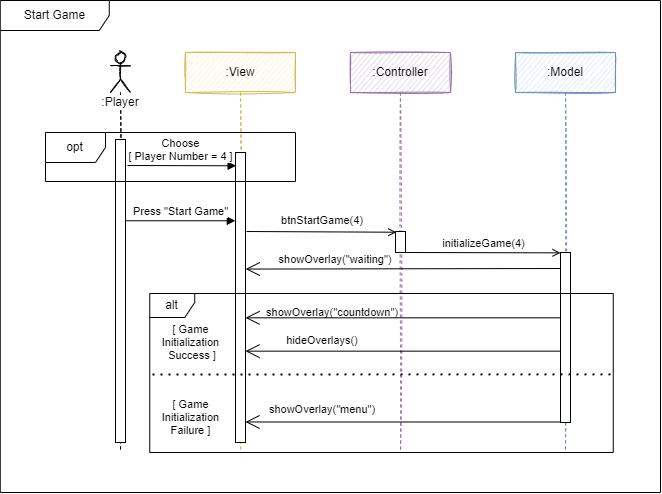

The diagram above was exported from draw.io. Its source (the exported page's mxGraphModel, read from the mxfile embedded in the PNG):
<mxGraphModel dx="3412" dy="1385" grid="1" gridSize="10" guides="1" tooltips="1" connect="1" arrows="1" fold="1" page="1" pageScale="1" pageWidth="827" pageHeight="1169" math="0" shadow="0">
  <root>
    <mxCell id="0" />
    <mxCell id="1" parent="0" />
    <mxCell id="2" value=":Controller" style="shape=umlLifeline;perimeter=lifelinePerimeter;whiteSpace=wrap;html=1;container=1;collapsible=0;recursiveResize=0;outlineConnect=0;fillColor=#e1d5e7;strokeColor=#9673a6;sketch=1;" vertex="1" parent="1">
      <mxGeometry x="-430" y="880" width="100" height="400" as="geometry" />
    </mxCell>
    <mxCell id="3" value="" style="html=1;points=[];perimeter=orthogonalPerimeter;fontSize=12;sketch=0;" vertex="1" parent="2">
      <mxGeometry x="45" y="179" width="10" height="21" as="geometry" />
    </mxCell>
    <mxCell id="4" value=":View" style="shape=umlLifeline;perimeter=lifelinePerimeter;whiteSpace=wrap;html=1;container=1;collapsible=0;recursiveResize=0;outlineConnect=0;fillColor=#fff2cc;strokeColor=#d6b656;sketch=1;" vertex="1" parent="1">
      <mxGeometry x="-595" y="880" width="110" height="400" as="geometry" />
    </mxCell>
    <mxCell id="5" value="" style="html=1;verticalAlign=bottom;endArrow=open;rounded=0;endFill=0;sketch=0;entryX=-0.024;entryY=0.189;entryDx=0;entryDy=0;entryPerimeter=0;" edge="1" parent="4">
      <mxGeometry x="0.0033" width="80" relative="1" as="geometry">
        <mxPoint x="61" y="179" as="sourcePoint" />
        <mxPoint x="210.76" y="179.72500000000014" as="targetPoint" />
        <mxPoint as="offset" />
      </mxGeometry>
    </mxCell>
    <mxCell id="6" value="" style="html=1;points=[];perimeter=orthogonalPerimeter;sketch=0;" vertex="1" parent="4">
      <mxGeometry x="50" y="100" width="10" height="290" as="geometry" />
    </mxCell>
    <mxCell id="7" value=":Model" style="shape=umlLifeline;perimeter=lifelinePerimeter;whiteSpace=wrap;html=1;container=1;collapsible=0;recursiveResize=0;outlineConnect=0;fillColor=#dae8fc;strokeColor=#6c8ebf;sketch=1;" vertex="1" parent="1">
      <mxGeometry x="-265" y="880" width="100" height="400" as="geometry" />
    </mxCell>
    <mxCell id="8" value="" style="html=1;points=[];perimeter=orthogonalPerimeter;fontSize=12;sketch=0;" vertex="1" parent="7">
      <mxGeometry x="45" y="200" width="10" height="170" as="geometry" />
    </mxCell>
    <mxCell id="9" value="initializeGame(4)" style="html=1;verticalAlign=bottom;endArrow=open;rounded=0;endFill=0;sketch=0;entryX=0;entryY=0.044;entryDx=0;entryDy=0;entryPerimeter=0;" edge="1" parent="7">
      <mxGeometry width="80" relative="1" as="geometry">
        <mxPoint x="-110" y="200" as="sourcePoint" />
        <mxPoint x="45" y="200.3599999999999" as="targetPoint" />
      </mxGeometry>
    </mxCell>
    <mxCell id="10" value="&lt;span style=&quot;background-color: rgb(255, 255, 255);&quot;&gt;:Player&lt;/span&gt;" style="shape=umlLifeline;participant=umlActor;perimeter=lifelinePerimeter;whiteSpace=wrap;html=1;container=1;collapsible=0;recursiveResize=0;verticalAlign=top;spacingTop=36;outlineConnect=0;sketch=1;" vertex="1" parent="1">
      <mxGeometry x="-670" y="880" width="20" height="400" as="geometry" />
    </mxCell>
    <mxCell id="11" value="" style="html=1;points=[];perimeter=orthogonalPerimeter;fontSize=12;sketch=0;" vertex="1" parent="10">
      <mxGeometry x="5" y="87" width="10" height="303" as="geometry" />
    </mxCell>
    <mxCell id="12" value="Press &quot;Start Game&quot;" style="html=1;verticalAlign=bottom;endArrow=block;rounded=0;sketch=0;entryX=-0.02;entryY=0.042;entryDx=0;entryDy=0;entryPerimeter=0;" edge="1" parent="1">
      <mxGeometry width="80" relative="1" as="geometry">
        <mxPoint x="-655" y="1048.2600000000002" as="sourcePoint" />
        <mxPoint x="-545.1999999999998" y="1048.2600000000002" as="targetPoint" />
      </mxGeometry>
    </mxCell>
    <mxCell id="13" value="" style="endArrow=open;endFill=1;endSize=12;html=1;rounded=0;sketch=0;entryX=1.019;entryY=0.066;entryDx=0;entryDy=0;entryPerimeter=0;" edge="1" parent="1">
      <mxGeometry width="160" relative="1" as="geometry">
        <mxPoint x="-220" y="1096" as="sourcePoint" />
        <mxPoint x="-534.81" y="1096.56" as="targetPoint" />
      </mxGeometry>
    </mxCell>
    <mxCell id="14" value="&lt;div style=&quot;text-align: left; font-size: 11px;&quot;&gt;&lt;span style=&quot;background-color: initial; font-size: 11px;&quot;&gt;showOverlay(&quot;waiting&quot;)&lt;/span&gt;&lt;/div&gt;" style="text;html=1;strokeColor=none;fillColor=none;align=center;verticalAlign=middle;whiteSpace=wrap;rounded=0;fontSize=11;sketch=0;" vertex="1" parent="1">
      <mxGeometry x="-490" y="1072" width="90" height="30" as="geometry" />
    </mxCell>
    <mxCell id="15" value="&lt;div style=&quot;text-align: left; font-size: 11px;&quot;&gt;&lt;span style=&quot;background-color: initial; font-size: 11px;&quot;&gt;hideOverlays()&lt;/span&gt;&lt;/div&gt;" style="text;html=1;strokeColor=none;fillColor=none;align=center;verticalAlign=middle;whiteSpace=wrap;rounded=0;fontSize=11;sketch=0;" vertex="1" parent="1">
      <mxGeometry x="-503" y="1152.5" width="90" height="30" as="geometry" />
    </mxCell>
    <mxCell id="16" value="Choose &lt;br&gt;[ Player Number = 4 ]" style="html=1;verticalAlign=bottom;endArrow=block;rounded=0;sketch=0;entryX=-0.041;entryY=0.781;entryDx=0;entryDy=0;entryPerimeter=0;" edge="1" parent="1">
      <mxGeometry x="-0.0238" width="80" relative="1" as="geometry">
        <mxPoint x="-653" y="993" as="sourcePoint" />
        <mxPoint x="-544.4099999999999" y="993.277" as="targetPoint" />
        <Array as="points" />
        <mxPoint as="offset" />
      </mxGeometry>
    </mxCell>
    <mxCell id="17" value="" style="endArrow=open;endFill=1;endSize=12;html=1;rounded=0;sketch=0;exitX=-0.033;exitY=0.437;exitDx=0;exitDy=0;exitPerimeter=0;" edge="1" parent="1">
      <mxGeometry width="160" relative="1" as="geometry">
        <mxPoint x="-220.32999999999993" y="1178.6599999999999" as="sourcePoint" />
        <mxPoint x="-535" y="1178.6599999999999" as="targetPoint" />
      </mxGeometry>
    </mxCell>
    <mxCell id="18" value="&lt;div style=&quot;text-align: left; font-size: 11px;&quot;&gt;&lt;span style=&quot;background-color: initial; font-size: 11px;&quot;&gt;btnStartGame(4)&lt;/span&gt;&lt;/div&gt;" style="text;html=1;strokeColor=none;fillColor=none;align=center;verticalAlign=middle;whiteSpace=wrap;rounded=0;fontSize=11;sketch=0;" vertex="1" parent="1">
      <mxGeometry x="-503" y="1033" width="90" height="30" as="geometry" />
    </mxCell>
    <mxCell id="19" value="[ Game &lt;br&gt;Initialization&lt;br&gt;&amp;nbsp;Success ]" style="text;html=1;strokeColor=none;fillColor=none;align=center;verticalAlign=middle;whiteSpace=wrap;rounded=0;fontSize=11;sketch=0;" vertex="1" parent="1">
      <mxGeometry x="-642.5" y="1142" width="105" height="55" as="geometry" />
    </mxCell>
    <mxCell id="20" value="[ Game &lt;br&gt;Initialization &lt;br&gt;Failure ]" style="text;html=1;strokeColor=none;fillColor=none;align=center;verticalAlign=middle;whiteSpace=wrap;rounded=0;fontSize=11;sketch=0;" vertex="1" parent="1">
      <mxGeometry x="-642.5" y="1230" width="105" height="30" as="geometry" />
    </mxCell>
    <mxCell id="21" value="" style="endArrow=none;dashed=1;html=1;dashPattern=1 3;strokeWidth=2;rounded=0;fontSize=11;entryX=-0.005;entryY=0.377;entryDx=0;entryDy=0;entryPerimeter=0;exitX=0.994;exitY=0.376;exitDx=0;exitDy=0;exitPerimeter=0;sketch=0;" edge="1" parent="1">
      <mxGeometry width="50" height="50" relative="1" as="geometry">
        <mxPoint x="-170.03099999999995" y="1201.824" as="sourcePoint" />
        <mxPoint x="-633.0675000000001" y="1202.0230000000001" as="targetPoint" />
      </mxGeometry>
    </mxCell>
    <mxCell id="22" value="&lt;span style=&quot;color: rgba(0, 0, 0, 0); font-family: monospace; font-size: 0px; text-align: start; background-color: rgb(248, 249, 250);&quot;&gt;%3CmxGraphModel%3E%3Croot%3E%3CmxCell%20id%3D%220%22%2F%3E%3CmxCell%20id%3D%221%22%20parent%3D%220%22%2F%3E%3CmxCell%20id%3D%222%22%20value%3D%22alt%22%20style%3D%22shape%3DumlFrame%3BwhiteSpace%3Dwrap%3Bhtml%3D1%3Bwidth%3D45%3Bheight%3D24%3B%22%20vertex%3D%221%22%20parent%3D%221%22%3E%3CmxGeometry%20x%3D%22-630.75%22%20y%3D%221121%22%20width%3D%22463.5%22%20height%3D%22159%22%20as%3D%22geometry%22%2F%3E%3C%2FmxCell%3E%3CmxCell%20id%3D%223%22%20value%3D%22%3AController%22%20style%3D%22shape%3DumlLifeline%3Bperimeter%3DlifelinePerimeter%3BwhiteSpace%3Dwrap%3Bhtml%3D1%3Bcontainer%3D1%3Bcollapsible%3D0%3BrecursiveResize%3D0%3BoutlineConnect%3D0%3BfillColor%3D%23e1d5e7%3BstrokeColor%3D%239673a6%3Bsketch%3D1%3B%22%20vertex%3D%221%22%20parent%3D%221%22%3E%3CmxGeometry%20x%3D%22-430%22%20y%3D%22880%22%20width%3D%22100%22%20height%3D%22300%22%20as%3D%22geometry%22%2F%3E%3C%2FmxCell%3E%3CmxCell%20id%3D%224%22%20value%3D%22%22%20style%3D%22html%3D1%3Bpoints%3D%5B%5D%3Bperimeter%3DorthogonalPerimeter%3BfontSize%3D12%3B%22%20vertex%3D%221%22%20parent%3D%223%22%3E%3CmxGeometry%20x%3D%2245%22%20y%3D%22175%22%20width%3D%2210%22%20height%3D%2225%22%20as%3D%22geometry%22%2F%3E%3C%2FmxCell%3E%3CmxCell%20id%3D%225%22%20value%3D%22%3AModel%22%20style%3D%22shape%3DumlLifeline%3Bperimeter%3DlifelinePerimeter%3BwhiteSpace%3Dwrap%3Bhtml%3D1%3Bcontainer%3D1%3Bcollapsible%3D0%3BrecursiveResize%3D0%3BoutlineConnect%3D0%3BfillColor%3D%23dae8fc%3BstrokeColor%3D%236c8ebf%3Bsketch%3D1%3B%22%20vertex%3D%221%22%20parent%3D%221%22%3E%3CmxGeometry%20x%3D%22-265%22%20y%3D%22880%22%20width%3D%22100%22%20height%3D%22370%22%20as%3D%22geometry%22%2F%3E%3C%2FmxCell%3E%3CmxCell%20id%3D%226%22%20value%3D%22%22%20style%3D%22html%3D1%3Bpoints%3D%5B%5D%3Bperimeter%3DorthogonalPerimeter%3BfontSize%3D12%3B%22%20vertex%3D%221%22%20parent%3D%225%22%3E%3CmxGeometry%20x%3D%2245%22%20y%3D%22190%22%20width%3D%2210%22%20height%3D%22180%22%20as%3D%22geometry%22%2F%3E%3C%2FmxCell%3E%3CmxCell%20id%3D%227%22%20value%3D%22initializeGame(4)%22%20style%3D%22html%3D1%3BverticalAlign%3Dbottom%3BendArrow%3Dopen%3Brounded%3D0%3BendFill%3D0%3B%22%20edge%3D%221%22%20parent%3D%225%22%3E%3CmxGeometry%20width%3D%2280%22%20relative%3D%221%22%20as%3D%22geometry%22%3E%3CmxPoint%20x%3D%22-110%22%20y%3D%22198%22%20as%3D%22sourcePoint%22%2F%3E%3CmxPoint%20x%3D%2235%22%20y%3D%22198%22%20as%3D%22targetPoint%22%2F%3E%3C%2FmxGeometry%3E%3C%2FmxCell%3E%3CmxCell%20id%3D%228%22%20value%3D%22%3AView%22%20style%3D%22shape%3DumlLifeline%3Bperimeter%3DlifelinePerimeter%3BwhiteSpace%3Dwrap%3Bhtml%3D1%3Bcontainer%3D1%3Bcollapsible%3D0%3BrecursiveResize%3D0%3BoutlineConnect%3D0%3BfillColor%3D%23fff2cc%3BstrokeColor%3D%23d6b656%3Bsketch%3D1%3B%22%20vertex%3D%221%22%20parent%3D%221%22%3E%3CmxGeometry%20x%3D%22-595%22%20y%3D%22880%22%20width%3D%22110%22%20height%3D%22370%22%20as%3D%22geometry%22%2F%3E%3C%2FmxCell%3E%3CmxCell%20id%3D%229%22%20value%3D%22%22%20style%3D%22html%3D1%3BverticalAlign%3Dbottom%3BendArrow%3Dopen%3Brounded%3D0%3BendFill%3D0%3B%22%20edge%3D%221%22%20parent%3D%228%22%3E%3CmxGeometry%20x%3D%220.0033%22%20width%3D%2280%22%20relative%3D%221%22%20as%3D%22geometry%22%3E%3CmxPoint%20x%3D%2260%22%20y%3D%22179%22%20as%3D%22sourcePoint%22%2F%3E%3CmxPoint%20x%3D%22209.49999999999977%22%20y%3D%22179.00000000000023%22%20as%3D%22targetPoint%22%2F%3E%3CmxPoint%20as%3D%22offset%22%2F%3E%3C%2FmxGeometry%3E%3C%2FmxCell%3E%3CmxCell%20id%3D%2210%22%20value%3D%22%22%20style%3D%22html%3D1%3Bpoints%3D%5B%5D%3Bperimeter%3DorthogonalPerimeter%3BfontSize%3D12%3B%22%20vertex%3D%221%22%20parent%3D%228%22%3E%3CmxGeometry%20x%3D%2250%22%20y%3D%22175%22%20width%3D%2210%22%20height%3D%22195%22%20as%3D%22geometry%22%2F%3E%3C%2FmxCell%3E%3CmxCell%20id%3D%2211%22%20value%3D%22opt%22%20style%3D%22shape%3DumlFrame%3BwhiteSpace%3Dwrap%3Bhtml%3D1%3B%22%20vertex%3D%221%22%20parent%3D%228%22%3E%3CmxGeometry%20x%3D%22-140%22%20y%3D%2280%22%20width%3D%22250%22%20height%3D%2249%22%20as%3D%22geometry%22%2F%3E%3C%2FmxCell%3E%3CmxCell%20id%3D%2212%22%20value%3D%22START%20GAME%22%20style%3D%22text%3Bhtml%3D1%3BstrokeColor%3Dnone%3BfillColor%3Dnone%3Balign%3Dcenter%3BverticalAlign%3Dmiddle%3BwhiteSpace%3Dwrap%3Brounded%3D0%3B%22%20vertex%3D%221%22%20parent%3D%221%22%3E%3CmxGeometry%20x%3D%22-730%22%20y%3D%22830%22%20width%3D%22140%22%20height%3D%2230%22%20as%3D%22geometry%22%2F%3E%3C%2FmxCell%3E%3CmxCell%20id%3D%2213%22%20value%3D%22Player%22%20style%3D%22shape%3DumlLifeline%3Bparticipant%3DumlActor%3Bperimeter%3DlifelinePerimeter%3BwhiteSpace%3Dwrap%3Bhtml%3D1%3Bcontainer%3D1%3Bcollapsible%3D0%3BrecursiveResize%3D0%3BverticalAlign%3Dtop%3BspacingTop%3D36%3BoutlineConnect%3D0%3B%22%20vertex%3D%221%22%20parent%3D%221%22%3E%3CmxGeometry%20x%3D%22-670%22%20y%3D%22880%22%20width%3D%2220%22%20height%3D%22300%22%20as%3D%22geometry%22%2F%3E%3C%2FmxCell%3E%3CmxCell%20id%3D%2214%22%20value%3D%22%22%20style%3D%22html%3D1%3Bpoints%3D%5B%5D%3Bperimeter%3DorthogonalPerimeter%3BfontSize%3D12%3B%22%20vertex%3D%221%22%20parent%3D%2213%22%3E%3CmxGeometry%20x%3D%225%22%20y%3D%2287%22%20width%3D%2210%22%20height%3D%22173%22%20as%3D%22geometry%22%2F%3E%3C%2FmxCell%3E%3CmxCell%20id%3D%2215%22%20value%3D%22Press%20%26quot%3BStart%20Game%26quot%3B%22%20style%3D%22html%3D1%3BverticalAlign%3Dbottom%3BendArrow%3Dblock%3Brounded%3D0%3B%22%20edge%3D%221%22%20source%3D%2214%22%20parent%3D%221%22%3E%3CmxGeometry%20width%3D%2280%22%20relative%3D%221%22%20as%3D%22geometry%22%3E%3CmxPoint%20x%3D%22-650%22%20y%3D%221050%22%20as%3D%22sourcePoint%22%2F%3E%3CmxPoint%20x%3D%22-540%22%20y%3D%221050%22%20as%3D%22targetPoint%22%2F%3E%3C%2FmxGeometry%3E%3C%2FmxCell%3E%3CmxCell%20id%3D%2216%22%20value%3D%22%22%20style%3D%22endArrow%3Dopen%3BendFill%3D1%3BendSize%3D12%3Bhtml%3D1%3Brounded%3D0%3B%22%20edge%3D%221%22%20parent%3D%221%22%3E%3CmxGeometry%20width%3D%22160%22%20relative%3D%221%22%20as%3D%22geometry%22%3E%3CmxPoint%20x%3D%22-230%22%20y%3D%221112%22%20as%3D%22sourcePoint%22%2F%3E%3CmxPoint%20x%3D%22-530%22%20y%3D%221110%22%20as%3D%22targetPoint%22%2F%3E%3C%2FmxGeometry%3E%3C%2FmxCell%3E%3CmxCell%20id%3D%2217%22%20value%3D%22%26lt%3Bdiv%20style%3D%26quot%3Btext-align%3A%20left%3B%20font-size%3A%2011px%3B%26quot%3B%26gt%3B%26lt%3Bspan%20style%3D%26quot%3Bbackground-color%3A%20initial%3B%20font-size%3A%2011px%3B%26quot%3B%26gt%3BshowOverlay(%26quot%3Bwaiting%26quot%3B)%26lt%3B%2Fspan%26gt%3B%26lt%3B%2Fdiv%26gt%3B%22%20style%3D%22text%3Bhtml%3D1%3BstrokeColor%3Dnone%3BfillColor%3Dnone%3Balign%3Dcenter%3BverticalAlign%3Dmiddle%3BwhiteSpace%3Dwrap%3Brounded%3D0%3BfontSize%3D11%3B%22%20vertex%3D%221%22%20parent%3D%221%22%3E%3CmxGeometry%20x%3D%22-490%22%20y%3D%221085%22%20width%3D%2290%22%20height%3D%2230%22%20as%3D%22geometry%22%2F%3E%3C%2FmxCell%3E%3CmxCell%20id%3D%2218%22%20value%3D%22%26lt%3Bdiv%20style%3D%26quot%3Btext-align%3A%20left%3B%20font-size%3A%2011px%3B%26quot%3B%26gt%3B%26lt%3Bspan%20style%3D%26quot%3Bbackground-color%3A%20initial%3B%20font-size%3A%2011px%3B%26quot%3B%26gt%3BhideOverlays()%26lt%3B%2Fspan%26gt%3B%26lt%3B%2Fdiv%26gt%3B%22%20style%3D%22text%3Bhtml%3D1%3BstrokeColor%3Dnone%3BfillColor%3Dnone%3Balign%3Dcenter%3BverticalAlign%3Dmiddle%3BwhiteSpace%3Dwrap%3Brounded%3D0%3BfontSize%3D11%3B%22%20vertex%3D%221%22%20parent%3D%221%22%3E%3CmxGeometry%20x%3D%22-503%22%20y%3D%221130%22%20width%3D%2290%22%20height%3D%2230%22%20as%3D%22geometry%22%2F%3E%3C%2FmxCell%3E%3CmxCell%20id%3D%2219%22%20value%3D%22Choose%20%26lt%3Bbr%26gt%3B%5B%20Player%20Number%20%3D%204%20%5D%22%20style%3D%22html%3D1%3BverticalAlign%3Dbottom%3BendArrow%3Dblock%3Brounded%3D0%3BexitX%3D1.004%3BexitY%3D0.19%3BexitDx%3D0%3BexitDy%3D0%3BexitPerimeter%3D0%3B%22%20edge%3D%221%22%20source%3D%2214%22%20parent%3D%221%22%3E%3CmxGeometry%20width%3D%2280%22%20relative%3D%221%22%20as%3D%22geometry%22%3E%3CmxPoint%20x%3D%22-650%22%20y%3D%221000%22%20as%3D%22sourcePoint%22%2F%3E%3CmxPoint%20x%3D%22-549.9999999999998%22%20y%3D%22990%22%20as%3D%22targetPoint%22%2F%3E%3CArray%20as%3D%22points%22%2F%3E%3C%2FmxGeometry%3E%3C%2FmxCell%3E%3CmxCell%20id%3D%2220%22%20value%3D%22%22%20style%3D%22endArrow%3Dopen%3BendFill%3D1%3BendSize%3D12%3Bhtml%3D1%3Brounded%3D0%3B%22%20edge%3D%221%22%20parent%3D%221%22%3E%3CmxGeometry%20width%3D%22160%22%20relative%3D%221%22%20as%3D%22geometry%22%3E%3CmxPoint%20x%3D%22-230%22%20y%3D%221153%22%20as%3D%22sourcePoint%22%2F%3E%3CmxPoint%20x%3D%22-530%22%20y%3D%221153%22%20as%3D%22targetPoint%22%2F%3E%3C%2FmxGeometry%3E%3C%2FmxCell%3E%3CmxCell%20id%3D%2221%22%20value%3D%22%26lt%3Bdiv%20style%3D%26quot%3Btext-align%3A%20left%3B%20font-size%3A%2011px%3B%26quot%3B%26gt%3B%26lt%3Bspan%20style%3D%26quot%3Bbackground-color%3A%20initial%3B%20font-size%3A%2011px%3B%26quot%3B%26gt%3BbtnStartGame(4)%26lt%3B%2Fspan%26gt%3B%26lt%3B%2Fdiv%26gt%3B%22%20style%3D%22text%3Bhtml%3D1%3BstrokeColor%3Dnone%3BfillColor%3Dnone%3Balign%3Dcenter%3BverticalAlign%3Dmiddle%3BwhiteSpace%3Dwrap%3Brounded%3D0%3BfontSize%3D11%3B%22%20vertex%3D%221%22%20parent%3D%221%22%3E%3CmxGeometry%20x%3D%22-503%22%20y%3D%221033%22%20width%3D%2290%22%20height%3D%2230%22%20as%3D%22geometry%22%2F%3E%3C%2FmxCell%3E%3CmxCell%20id%3D%2222%22%20value%3D%22%5B%20Game%20%26lt%3Bbr%26gt%3BInitialization%26lt%3Bbr%26gt%3B%26amp%3Bnbsp%3BSuccess%20%5D%22%20style%3D%22text%3Bhtml%3D1%3BstrokeColor%3Dnone%3BfillColor%3Dnone%3Balign%3Dcenter%3BverticalAlign%3Dmiddle%3BwhiteSpace%3Dwrap%3Brounded%3D0%3BfontSize%3D11%3B%22%20vertex%3D%221%22%20parent%3D%221%22%3E%3CmxGeometry%20x%3D%22-642.5%22%20y%3D%221146%22%20width%3D%22105%22%20height%3D%2255%22%20as%3D%22geometry%22%2F%3E%3C%2FmxCell%3E%3CmxCell%20id%3D%2223%22%20value%3D%22%5B%20Game%20%26lt%3Bbr%26gt%3BInitialization%20%26lt%3Bbr%26gt%3BFailure%20%5D%22%20style%3D%22text%3Bhtml%3D1%3BstrokeColor%3Dnone%3BfillColor%3Dnone%3Balign%3Dcenter%3BverticalAlign%3Dmiddle%3BwhiteSpace%3Dwrap%3Brounded%3D0%3BfontSize%3D11%3B%22%20vertex%3D%221%22%20parent%3D%221%22%3E%3CmxGeometry%20x%3D%22-650%22%20y%3D%221220%22%20width%3D%22105%22%20height%3D%2230%22%20as%3D%22geometry%22%2F%3E%3C%2FmxCell%3E%3CmxCell%20id%3D%2224%22%20value%3D%22%22%20style%3D%22endArrow%3Dnone%3Bdashed%3D1%3Bhtml%3D1%3BdashPattern%3D1%203%3BstrokeWidth%3D2%3Brounded%3D0%3BfontSize%3D11%3BentryX%3D-0.005%3BentryY%3D0.377%3BentryDx%3D0%3BentryDy%3D0%3BentryPerimeter%3D0%3BexitX%3D0.994%3BexitY%3D0.376%3BexitDx%3D0%3BexitDy%3D0%3BexitPerimeter%3D0%3B%22%20edge%3D%221%22%20parent%3D%221%22%3E%3CmxGeometry%20width%3D%2250%22%20height%3D%2250%22%20relative%3D%221%22%20as%3D%22geometry%22%3E%3CmxPoint%20x%3D%22-170.03099999999995%22%20y%3D%221201.824%22%20as%3D%22sourcePoint%22%2F%3E%3CmxPoint%20x%3D%22-633.0674999999999%22%20y%3D%221202.0230000000001%22%20as%3D%22targetPoint%22%2F%3E%3C%2FmxGeometry%3E%3C%2FmxCell%3E%3CmxCell%20id%3D%2225%22%20value%3D%22%22%20style%3D%22endArrow%3Dopen%3BendFill%3D1%3BendSize%3D12%3Bhtml%3D1%3Brounded%3D0%3BexitX%3D0.015%3BexitY%3D0.944%3BexitDx%3D0%3BexitDy%3D0%3BexitPerimeter%3D0%3B%22%20edge%3D%221%22%20parent%3D%221%22%3E%3CmxGeometry%20width%3D%22160%22%20relative%3D%221%22%20as%3D%22geometry%22%3E%3CmxPoint%20x%3D%22-222.4699999999998%22%20y%3D%221247.062%22%20as%3D%22sourcePoint%22%2F%3E%3CmxPoint%20x%3D%22-530%22%20y%3D%221250%22%20as%3D%22targetPoint%22%2F%3E%3C%2FmxGeometry%3E%3C%2FmxCell%3E%3CmxCell%20id%3D%2226%22%20value%3D%22%26lt%3Bdiv%20style%3D%26quot%3Btext-align%3A%20left%3B%20font-size%3A%2011px%3B%26quot%3B%26gt%3BshowOverlay(%26quot%3Bmenu%26quot%3B)%26lt%3B%2Fdiv%26gt%3B%22%20style%3D%22text%3Bhtml%3D1%3BstrokeColor%3Dnone%3BfillColor%3Dnone%3Balign%3Dcenter%3BverticalAlign%3Dmiddle%3BwhiteSpace%3Dwrap%3Brounded%3D0%3BfontSize%3D11%3B%22%20vertex%3D%221%22%20parent%3D%221%22%3E%3CmxGeometry%20x%3D%22-510%22%20y%3D%221225%22%20width%3D%2290%22%20height%3D%2230%22%20as%3D%22geometry%22%2F%3E%3C%2FmxCell%3E%3C%2Froot%3E%3C%2FmxGraphModel%3E&lt;/span&gt;" style="endArrow=open;endFill=1;endSize=12;html=1;rounded=0;exitX=0.057;exitY=0.997;exitDx=0;exitDy=0;exitPerimeter=0;sketch=0;" edge="1" source="8" target="6" parent="1">
      <mxGeometry width="160" relative="1" as="geometry">
        <mxPoint x="-222.4699999999999" y="1247.062" as="sourcePoint" />
        <mxPoint x="-530" y="1249" as="targetPoint" />
      </mxGeometry>
    </mxCell>
    <mxCell id="23" value="&lt;div style=&quot;text-align: left; font-size: 11px;&quot;&gt;showOverlay(&quot;menu&quot;)&lt;/div&gt;" style="text;html=1;strokeColor=none;fillColor=none;align=center;verticalAlign=middle;whiteSpace=wrap;rounded=0;fontSize=11;sketch=0;" vertex="1" parent="1">
      <mxGeometry x="-503" y="1222" width="90" height="30" as="geometry" />
    </mxCell>
    <mxCell id="24" value="opt" style="shape=umlFrame;whiteSpace=wrap;html=1;sketch=0;" vertex="1" parent="1">
      <mxGeometry x="-735" y="960" width="250" height="49" as="geometry" />
    </mxCell>
    <mxCell id="25" value="" style="endArrow=open;endFill=1;endSize=12;html=1;rounded=0;sketch=0;exitX=-0.067;exitY=0.324;exitDx=0;exitDy=0;exitPerimeter=0;" edge="1" parent="1">
      <mxGeometry width="160" relative="1" as="geometry">
        <mxPoint x="-220.67000000000007" y="1145.3199999999997" as="sourcePoint" />
        <mxPoint x="-535" y="1145.3199999999997" as="targetPoint" />
      </mxGeometry>
    </mxCell>
    <mxCell id="26" value="&lt;div style=&quot;text-align: left; font-size: 11px;&quot;&gt;&lt;span style=&quot;background-color: initial; font-size: 11px;&quot;&gt;showOverlay(&quot;countdown&quot;)&lt;/span&gt;&lt;/div&gt;" style="text;html=1;strokeColor=none;fillColor=none;align=center;verticalAlign=middle;whiteSpace=wrap;rounded=0;fontSize=11;sketch=0;" vertex="1" parent="1">
      <mxGeometry x="-493" y="1125" width="90" height="30" as="geometry" />
    </mxCell>
    <mxCell id="27" value="alt" style="shape=umlFrame;whiteSpace=wrap;html=1;width=45;height=24;sketch=0;" vertex="1" parent="1">
      <mxGeometry x="-630.75" y="1121" width="463.5" height="159" as="geometry" />
    </mxCell>
    <mxCell id="28" value="Start Game" style="shape=umlFrame;whiteSpace=wrap;html=1;sketch=0;fillColor=default;width=109;height=30;" vertex="1" parent="1">
      <mxGeometry x="-780.25" y="828" width="660.25" height="492" as="geometry" />
    </mxCell>
  </root>
</mxGraphModel>